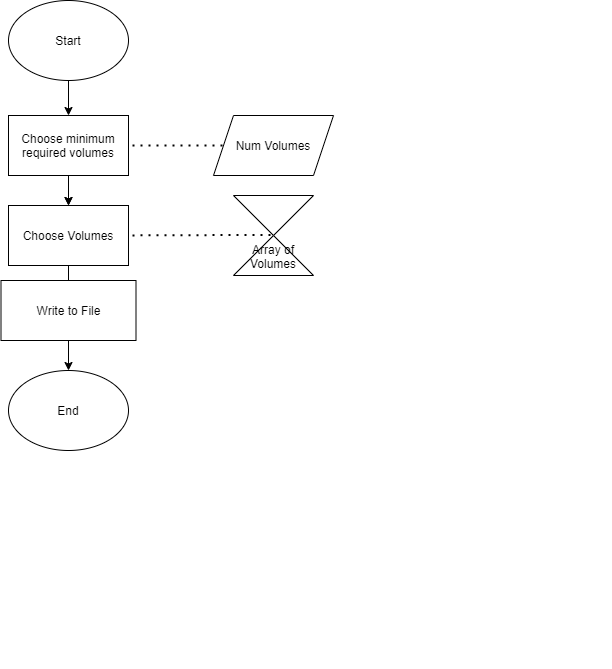

The diagram above was exported from draw.io. Its source (the exported page's mxGraphModel, read from the mxfile embedded in the PNG):
<mxGraphModel dx="1422" dy="737" grid="1" gridSize="10" guides="1" tooltips="1" connect="1" arrows="1" fold="1" page="1" pageScale="1" pageWidth="850" pageHeight="1100" math="0" shadow="0">
  <root>
    <mxCell id="0" />
    <mxCell id="1" parent="0" />
    <mxCell id="N-C6Vqp5bb7rdXzDqkoK-70" style="edgeStyle=orthogonalEdgeStyle;rounded=0;orthogonalLoop=1;jettySize=auto;html=1;entryX=0.5;entryY=0;entryDx=0;entryDy=0;" parent="1" source="N-C6Vqp5bb7rdXzDqkoK-5" target="vF9NboImd_6jHwiv5SaI-4" edge="1">
      <mxGeometry relative="1" as="geometry">
        <mxPoint x="225" y="170" as="targetPoint" />
      </mxGeometry>
    </mxCell>
    <mxCell id="N-C6Vqp5bb7rdXzDqkoK-5" value="Start" style="ellipse;whiteSpace=wrap;html=1;" parent="1" vertex="1">
      <mxGeometry x="165" y="50" width="120" height="80" as="geometry" />
    </mxCell>
    <mxCell id="N-C6Vqp5bb7rdXzDqkoK-23" style="edgeStyle=orthogonalEdgeStyle;rounded=0;orthogonalLoop=1;jettySize=auto;html=1;entryX=0.5;entryY=0;entryDx=0;entryDy=0;" parent="1" edge="1" target="vF9NboImd_6jHwiv5SaI-3">
      <mxGeometry relative="1" as="geometry">
        <mxPoint x="225" y="295" as="targetPoint" />
        <mxPoint x="225" y="235" as="sourcePoint" />
      </mxGeometry>
    </mxCell>
    <mxCell id="N-C6Vqp5bb7rdXzDqkoK-38" value="Num Volumes" style="shape=parallelogram;perimeter=parallelogramPerimeter;whiteSpace=wrap;html=1;fixedSize=1;" parent="1" vertex="1">
      <mxGeometry x="370" y="165" width="120" height="60" as="geometry" />
    </mxCell>
    <mxCell id="N-C6Vqp5bb7rdXzDqkoK-61" value="&lt;br&gt;&lt;br&gt;&lt;br&gt;Array of Volumes" style="shape=collate;whiteSpace=wrap;html=1;" parent="1" vertex="1">
      <mxGeometry x="390" y="245" width="80" height="80" as="geometry" />
    </mxCell>
    <mxCell id="N-C6Vqp5bb7rdXzDqkoK-74" value="" style="endArrow=none;dashed=1;html=1;dashPattern=1 3;strokeWidth=2;exitX=1;exitY=0.5;exitDx=0;exitDy=0;entryX=0;entryY=0.5;entryDx=0;entryDy=0;" parent="1" target="N-C6Vqp5bb7rdXzDqkoK-38" edge="1">
      <mxGeometry width="50" height="50" relative="1" as="geometry">
        <mxPoint x="265" y="195" as="sourcePoint" />
        <mxPoint x="310" y="175" as="targetPoint" />
      </mxGeometry>
    </mxCell>
    <mxCell id="N-C6Vqp5bb7rdXzDqkoK-76" value="" style="endArrow=none;dashed=1;html=1;dashPattern=1 3;strokeWidth=2;exitX=1;exitY=0.5;exitDx=0;exitDy=0;entryX=0.531;entryY=0.492;entryDx=0;entryDy=0;entryPerimeter=0;" parent="1" target="N-C6Vqp5bb7rdXzDqkoK-61" edge="1">
      <mxGeometry width="50" height="50" relative="1" as="geometry">
        <mxPoint x="265" y="285" as="sourcePoint" />
        <mxPoint x="310" y="265" as="targetPoint" />
      </mxGeometry>
    </mxCell>
    <mxCell id="zlbE-SKWNAUth6SL5Mp6-5" style="edgeStyle=orthogonalEdgeStyle;rounded=0;orthogonalLoop=1;jettySize=auto;html=1;exitX=0.5;exitY=1;exitDx=0;exitDy=0;" parent="1" edge="1">
      <mxGeometry relative="1" as="geometry">
        <mxPoint x="760" y="710" as="sourcePoint" />
        <mxPoint x="760" y="710" as="targetPoint" />
      </mxGeometry>
    </mxCell>
    <mxCell id="vF9NboImd_6jHwiv5SaI-3" value="Choose Volumes" style="rounded=0;whiteSpace=wrap;html=1;" vertex="1" parent="1">
      <mxGeometry x="165" y="255" width="120" height="60" as="geometry" />
    </mxCell>
    <mxCell id="vF9NboImd_6jHwiv5SaI-5" value="" style="edgeStyle=orthogonalEdgeStyle;rounded=0;orthogonalLoop=1;jettySize=auto;html=1;" edge="1" parent="1" source="vF9NboImd_6jHwiv5SaI-4" target="vF9NboImd_6jHwiv5SaI-3">
      <mxGeometry relative="1" as="geometry">
        <Array as="points">
          <mxPoint x="225" y="225" />
          <mxPoint x="225" y="225" />
        </Array>
      </mxGeometry>
    </mxCell>
    <mxCell id="vF9NboImd_6jHwiv5SaI-4" value="&lt;span&gt;Choose minimum&lt;/span&gt;&lt;br&gt;&lt;span&gt;required volumes&lt;/span&gt;" style="rounded=0;whiteSpace=wrap;html=1;" vertex="1" parent="1">
      <mxGeometry x="165" y="165" width="120" height="60" as="geometry" />
    </mxCell>
    <mxCell id="vF9NboImd_6jHwiv5SaI-6" value="End" style="ellipse;whiteSpace=wrap;html=1;" vertex="1" parent="1">
      <mxGeometry x="165" y="420" width="120" height="80" as="geometry" />
    </mxCell>
    <mxCell id="vF9NboImd_6jHwiv5SaI-7" style="edgeStyle=orthogonalEdgeStyle;rounded=0;orthogonalLoop=1;jettySize=auto;html=1;entryX=0.5;entryY=0;entryDx=0;entryDy=0;exitX=0.5;exitY=1;exitDx=0;exitDy=0;" edge="1" parent="1" source="vF9NboImd_6jHwiv5SaI-3" target="vF9NboImd_6jHwiv5SaI-6">
      <mxGeometry relative="1" as="geometry">
        <mxPoint x="225" y="315" as="sourcePoint" />
        <mxPoint x="225" y="550" as="targetPoint" />
      </mxGeometry>
    </mxCell>
    <mxCell id="vF9NboImd_6jHwiv5SaI-8" value="Write to File" style="rounded=0;whiteSpace=wrap;html=1;" vertex="1" parent="1">
      <mxGeometry x="157.5" y="330" width="135" height="60" as="geometry" />
    </mxCell>
  </root>
</mxGraphModel>